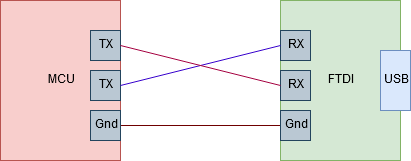

The diagram above was exported from draw.io. Its source (the exported page's mxGraphModel, read from the mxfile embedded in the PNG):
<mxGraphModel dx="1422" dy="769" grid="1" gridSize="10" guides="1" tooltips="1" connect="1" arrows="1" fold="1" page="1" pageScale="1" pageWidth="827" pageHeight="1169" math="0" shadow="0">
  <root>
    <mxCell id="0" />
    <mxCell id="1" parent="0" />
    <mxCell id="2" value="MCU" style="rounded=0;whiteSpace=wrap;html=1;fillColor=#f8cecc;strokeColor=#b85450;" vertex="1" parent="1">
      <mxGeometry x="200" y="80" width="120" height="160" as="geometry" />
    </mxCell>
    <mxCell id="3" value="FTDI" style="rounded=0;whiteSpace=wrap;html=1;fillColor=#d5e8d4;strokeColor=#82b366;" vertex="1" parent="1">
      <mxGeometry x="480" y="80" width="120" height="160" as="geometry" />
    </mxCell>
    <mxCell id="4" value="TX" style="whiteSpace=wrap;html=1;aspect=fixed;fillColor=#bac8d3;strokeColor=#23445d;" vertex="1" parent="1">
      <mxGeometry x="290" y="110" width="30" height="30" as="geometry" />
    </mxCell>
    <mxCell id="5" value="TX" style="whiteSpace=wrap;html=1;aspect=fixed;fillColor=#bac8d3;strokeColor=#23445d;" vertex="1" parent="1">
      <mxGeometry x="290" y="150" width="30" height="30" as="geometry" />
    </mxCell>
    <mxCell id="6" style="edgeStyle=orthogonalEdgeStyle;rounded=0;orthogonalLoop=1;jettySize=auto;html=1;exitX=1;exitY=0.5;exitDx=0;exitDy=0;entryX=0;entryY=0.5;entryDx=0;entryDy=0;endArrow=none;endFill=0;fillColor=#a20025;strokeColor=#6F0000;" edge="1" source="7" target="10" parent="1">
      <mxGeometry relative="1" as="geometry" />
    </mxCell>
    <mxCell id="7" value="Gnd" style="whiteSpace=wrap;html=1;aspect=fixed;fillColor=#bac8d3;strokeColor=#23445d;" vertex="1" parent="1">
      <mxGeometry x="290" y="190" width="30" height="30" as="geometry" />
    </mxCell>
    <mxCell id="8" value="RX" style="whiteSpace=wrap;html=1;aspect=fixed;fillColor=#bac8d3;strokeColor=#23445d;" vertex="1" parent="1">
      <mxGeometry x="480" y="110" width="30" height="30" as="geometry" />
    </mxCell>
    <mxCell id="9" value="RX" style="whiteSpace=wrap;html=1;aspect=fixed;fillColor=#bac8d3;strokeColor=#23445d;" vertex="1" parent="1">
      <mxGeometry x="480" y="150" width="30" height="30" as="geometry" />
    </mxCell>
    <mxCell id="10" value="Gnd" style="whiteSpace=wrap;html=1;aspect=fixed;fillColor=#bac8d3;strokeColor=#23445d;" vertex="1" parent="1">
      <mxGeometry x="480" y="190" width="30" height="30" as="geometry" />
    </mxCell>
    <mxCell id="11" value="" style="endArrow=none;html=1;entryX=0;entryY=0.5;entryDx=0;entryDy=0;exitX=1;exitY=0.5;exitDx=0;exitDy=0;fillColor=#6a00ff;strokeColor=#3700CC;" edge="1" source="5" target="8" parent="1">
      <mxGeometry width="50" height="50" relative="1" as="geometry">
        <mxPoint x="200" y="310" as="sourcePoint" />
        <mxPoint x="250" y="260" as="targetPoint" />
      </mxGeometry>
    </mxCell>
    <mxCell id="12" value="" style="endArrow=none;html=1;entryX=1;entryY=0.5;entryDx=0;entryDy=0;exitX=0;exitY=0.5;exitDx=0;exitDy=0;fillColor=#d80073;strokeColor=#A50040;" edge="1" source="9" target="4" parent="1">
      <mxGeometry width="50" height="50" relative="1" as="geometry">
        <mxPoint x="200" y="310" as="sourcePoint" />
        <mxPoint x="250" y="260" as="targetPoint" />
      </mxGeometry>
    </mxCell>
    <mxCell id="13" value="USB" style="rounded=0;whiteSpace=wrap;html=1;fillColor=#dae8fc;strokeColor=#6c8ebf;" vertex="1" parent="1">
      <mxGeometry x="580" y="130" width="30" height="60" as="geometry" />
    </mxCell>
  </root>
</mxGraphModel>